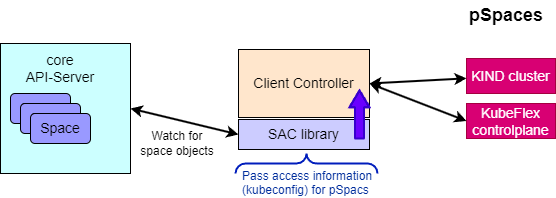

The diagram above was exported from draw.io. Its source (the exported page's mxGraphModel, read from the mxfile embedded in the PNG):
<mxGraphModel dx="333" dy="408" grid="0" gridSize="10" guides="1" tooltips="1" connect="1" arrows="1" fold="1" page="1" pageScale="1" pageWidth="850" pageHeight="1100" background="#ffffff" math="0" shadow="0">
  <root>
    <mxCell id="0" />
    <mxCell id="1" parent="0" />
    <mxCell id="17" value="" style="whiteSpace=wrap;html=1;aspect=fixed;fillColor=#CCFFFF;strokeColor=#000000;" parent="1" vertex="1">
      <mxGeometry x="70" y="110" width="130" height="130" as="geometry" />
    </mxCell>
    <mxCell id="18" value="core &lt;br&gt;API-Server" style="text;html=1;strokeColor=none;fillColor=none;align=center;verticalAlign=middle;whiteSpace=wrap;rounded=0;fontColor=#000000;fontSize=14;" parent="1" vertex="1">
      <mxGeometry x="90" y="120" width="80" height="30" as="geometry" />
    </mxCell>
    <mxCell id="19" value="Space" style="rounded=1;whiteSpace=wrap;html=1;fontSize=14;fontColor=#000000;fillColor=#9999FF;" parent="1" vertex="1">
      <mxGeometry x="80" y="160" width="60" height="30" as="geometry" />
    </mxCell>
    <mxCell id="20" value="Space" style="rounded=1;whiteSpace=wrap;html=1;fontSize=14;fontColor=#000000;fillColor=#9999FF;" parent="1" vertex="1">
      <mxGeometry x="90" y="170" width="60" height="30" as="geometry" />
    </mxCell>
    <mxCell id="21" value="Space" style="rounded=1;whiteSpace=wrap;html=1;fontSize=14;fontColor=#000000;fillColor=#9999FF;" parent="1" vertex="1">
      <mxGeometry x="100" y="180" width="60" height="30" as="geometry" />
    </mxCell>
    <mxCell id="24" style="edgeStyle=none;html=1;exitX=0;exitY=0.5;exitDx=0;exitDy=0;fontSize=14;fontColor=#000000;strokeColor=#000000;strokeWidth=2;startArrow=classic;startFill=1;entryX=1;entryY=0.5;entryDx=0;entryDy=0;" parent="1" source="22" target="17" edge="1">
      <mxGeometry relative="1" as="geometry">
        <mxPoint x="209" y="186" as="targetPoint" />
      </mxGeometry>
    </mxCell>
    <mxCell id="22" value="SAC library" style="rounded=0;whiteSpace=wrap;html=1;fontSize=14;fontColor=#000000;fillColor=#CCCCFF;" parent="1" vertex="1">
      <mxGeometry x="308" y="186" width="131" height="30" as="geometry" />
    </mxCell>
    <mxCell id="23" value="Client Controller" style="rounded=0;whiteSpace=wrap;html=1;fontSize=14;fontColor=#000000;fillColor=#FFE6CC;" parent="1" vertex="1">
      <mxGeometry x="308" y="116" width="131" height="68" as="geometry" />
    </mxCell>
    <mxCell id="25" value="Watch for space objects" style="text;html=1;strokeColor=none;fillColor=none;align=center;verticalAlign=middle;whiteSpace=wrap;rounded=0;fontColor=#000000;fontSize=12;" parent="1" vertex="1">
      <mxGeometry x="207" y="195" width="80" height="30" as="geometry" />
    </mxCell>
    <mxCell id="27" value="&lt;p style=&quot;line-height: normal; margin: 0pt 0in; text-indent: 0in; text-align: left; direction: ltr; unicode-bidi: embed; vertical-align: baseline; word-break: normal;&quot;&gt;&lt;span style=&quot;font-family: Arial; color: rgb(0, 45, 156);&quot;&gt;Pass access information (&lt;/span&gt;&lt;span style=&quot;font-family: Arial; color: rgb(0, 45, 156);&quot;&gt;kubeconfig&lt;/span&gt;&lt;span style=&quot;font-family: Arial; color: rgb(0, 45, 156);&quot;&gt;) for pSpacs&lt;/span&gt;&lt;/p&gt;" style="text;html=1;strokeColor=none;fillColor=none;align=center;verticalAlign=middle;whiteSpace=wrap;rounded=0;fontColor=#000000;fontSize=12;" parent="1" vertex="1">
      <mxGeometry x="311" y="234" width="157" height="30" as="geometry" />
    </mxCell>
    <mxCell id="28" value="" style="shape=flexArrow;endArrow=classic;html=1;strokeColor=#3700CC;strokeWidth=2;fontSize=12;fontColor=#000000;endWidth=9;endSize=4.93;width=8;fillColor=#6a00ff;" parent="1" edge="1">
      <mxGeometry width="50" height="50" relative="1" as="geometry">
        <mxPoint x="429" y="206" as="sourcePoint" />
        <mxPoint x="429" y="156" as="targetPoint" />
        <Array as="points">
          <mxPoint x="429" y="177" />
        </Array>
      </mxGeometry>
    </mxCell>
    <mxCell id="29" value="KIND cluster" style="rounded=0;whiteSpace=wrap;html=1;fontSize=14;fontColor=#ffffff;fillColor=#d80073;strokeColor=#A50040;" parent="1" vertex="1">
      <mxGeometry x="536" y="125" width="89" height="35" as="geometry" />
    </mxCell>
    <mxCell id="30" value="KubeFlex controlplane" style="rounded=0;whiteSpace=wrap;html=1;fontSize=14;fontColor=#ffffff;fillColor=#d80073;strokeColor=#A50040;" parent="1" vertex="1">
      <mxGeometry x="536" y="170" width="89" height="35" as="geometry" />
    </mxCell>
    <mxCell id="31" value="pSpaces" style="text;html=1;strokeColor=none;fillColor=none;align=center;verticalAlign=middle;whiteSpace=wrap;rounded=0;fontColor=#000000;fontSize=18;fontStyle=1" parent="1" vertex="1">
      <mxGeometry x="536" y="67" width="80" height="30" as="geometry" />
    </mxCell>
    <mxCell id="32" style="edgeStyle=none;html=1;fontSize=14;fontColor=#000000;strokeColor=#000000;strokeWidth=2;startArrow=classic;startFill=1;entryX=1;entryY=0.5;entryDx=0;entryDy=0;" parent="1" source="29" target="23" edge="1">
      <mxGeometry relative="1" as="geometry">
        <mxPoint x="318" y="211" as="sourcePoint" />
        <mxPoint x="210" y="185" as="targetPoint" />
      </mxGeometry>
    </mxCell>
    <mxCell id="33" style="edgeStyle=none;html=1;fontSize=14;fontColor=#000000;strokeColor=#000000;strokeWidth=2;startArrow=classic;startFill=1;entryX=1;entryY=0.5;entryDx=0;entryDy=0;exitX=0;exitY=0.5;exitDx=0;exitDy=0;" parent="1" source="30" target="23" edge="1">
      <mxGeometry relative="1" as="geometry">
        <mxPoint x="546" y="154.8586572438163" as="sourcePoint" />
        <mxPoint x="449" y="160" as="targetPoint" />
      </mxGeometry>
    </mxCell>
    <mxCell id="34" value="" style="labelPosition=right;align=left;strokeWidth=2;shape=mxgraph.mockup.markup.curlyBrace;html=1;shadow=0;dashed=0;strokeColor=#001DBC;direction=north;fontSize=18;fontColor=#ffffff;fillColor=#0050ef;rotation=90;" parent="1" vertex="1">
      <mxGeometry x="366" y="159" width="20" height="142" as="geometry" />
    </mxCell>
  </root>
</mxGraphModel>